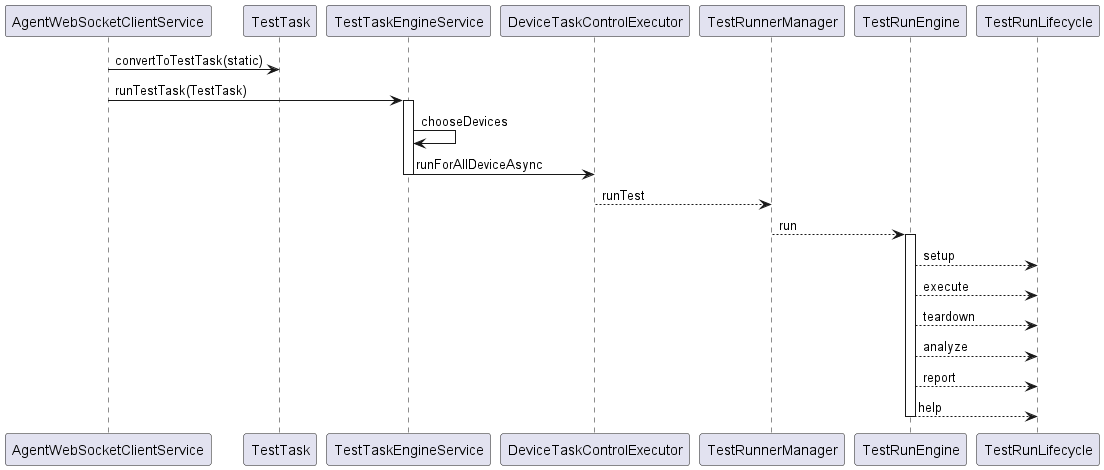

The diagram above was rendered by PlantUML. Its source (embedded in the PNG):
@startuml running_sequence_new
AgentWebSocketClientService -> TestTask: convertToTestTask(static)
AgentWebSocketClientService -> TestTaskEngineService :runTestTask(TestTask)
activate TestTaskEngineService
TestTaskEngineService -> TestTaskEngineService: chooseDevices
TestTaskEngineService -> DeviceTaskControlExecutor: runForAllDeviceAsync
deactivate TestTaskEngineService
DeviceTaskControlExecutor --> TestRunnerManager: runTest
TestRunnerManager --> TestRunEngine: run
activate TestRunEngine
TestRunEngine --> TestRunLifecycle: setup
TestRunEngine --> TestRunLifecycle: execute
TestRunEngine --> TestRunLifecycle: teardown
TestRunEngine --> TestRunLifecycle: analyze
TestRunEngine --> TestRunLifecycle: report
TestRunEngine --> TestRunLifecycle: help
deactivate TestRunEngine
@enduml